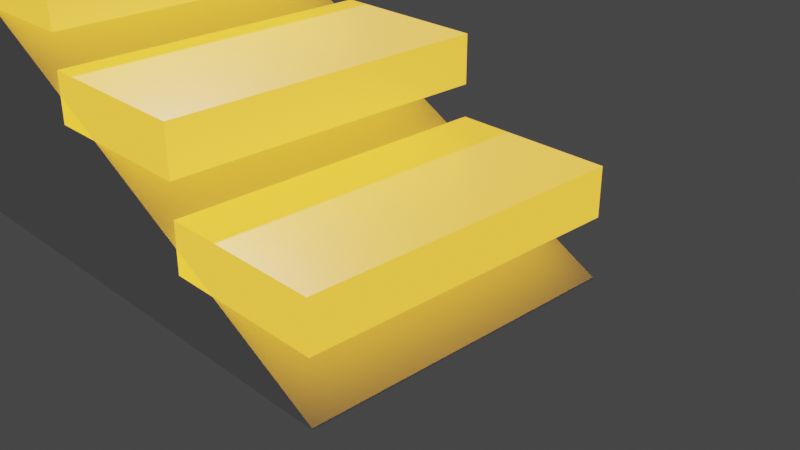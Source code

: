 # Source: staircase.blend  (saved by Blender 2.80.74; exported with 4.5.12 LTS)
import bpy
from mathutils import Matrix  # noqa: F401  (used for matrix-valued properties, if any)

bpy.ops.wm.read_factory_settings(use_empty=True)
scene = bpy.context.scene
scene.name = 'Scene'

# ---- collections
col_collection = bpy.data.collections.new('Collection'); scene.collection.children.link(col_collection)

# ---- materials (node trees are filled in below, after node groups)
mat_material = bpy.data.materials.new('Material')
mat_material.alpha_threshold = 0.0
mat_material.use_transparent_shadow = False
mat_material.line_color = (0.0, 0.0, 0.0, 1.0)
mat_material_004 = bpy.data.materials.new('Material.004')
mat_material_004.alpha_threshold = 0.0
mat_material_004.use_transparent_shadow = False
mat_material_004.line_color = (0.0, 0.0, 0.0, 1.0)
mat_material_005 = bpy.data.materials.new('Material.005')
mat_material_005.alpha_threshold = 0.0
mat_material_005.use_transparent_shadow = False
mat_material_005.line_color = (0.0, 0.0, 0.0, 1.0)
mat_material_006 = bpy.data.materials.new('Material.006')
mat_material_006.alpha_threshold = 0.0
mat_material_006.use_transparent_shadow = False
mat_material_006.line_color = (0.0, 0.0, 0.0, 1.0)
mat_material_007 = bpy.data.materials.new('Material.007')
mat_material_007.alpha_threshold = 0.0
mat_material_007.use_transparent_shadow = False
mat_material_007.line_color = (0.0, 0.0, 0.0, 1.0)
mat_material_008 = bpy.data.materials.new('Material.008')
mat_material_008.alpha_threshold = 0.0
mat_material_008.use_transparent_shadow = False
mat_material_008.line_color = (0.0, 0.0, 0.0, 1.0)
mat_material_009 = bpy.data.materials.new('Material.009')
mat_material_009.alpha_threshold = 0.0
mat_material_009.use_transparent_shadow = False
mat_material_009.line_color = (0.0, 0.0, 0.0, 1.0)
mat_material_010 = bpy.data.materials.new('Material.010')
mat_material_010.alpha_threshold = 0.0
mat_material_010.use_transparent_shadow = False
mat_material_010.line_color = (0.0, 0.0, 0.0, 1.0)
mat_material_011 = bpy.data.materials.new('Material.011')
mat_material_011.alpha_threshold = 0.0
mat_material_011.use_transparent_shadow = False
mat_material_011.line_color = (0.0, 0.0, 0.0, 1.0)
mat_material_012 = bpy.data.materials.new('Material.012')
mat_material_012.alpha_threshold = 0.0
mat_material_012.use_transparent_shadow = False
mat_material_012.line_color = (0.0, 0.0, 0.0, 1.0)
mat_material_013 = bpy.data.materials.new('Material.013')
mat_material_013.alpha_threshold = 0.0
mat_material_013.use_transparent_shadow = False
mat_material_013.line_color = (0.0, 0.0, 0.0, 1.0)

# ---- material node trees
mat_material.use_nodes = True; mat_material.node_tree.nodes.clear()
_N = mat_material.node_tree.nodes; _L = mat_material.node_tree.links
n0 = _N.new('ShaderNodeBsdfPrincipled'); n0.name = 'Principled BSDF'; n0.location = (10, 300)
n0.distribution = 'GGX'
n0.subsurface_method = 'BURLEY'
n0.inputs[0].default_value = (0.7938, 0.8, 0.7684, 1.0)
n0.inputs[1].default_value = 0.7091
n0.inputs[2].default_value = 0.4
n0.inputs[3].default_value = 1.45
n0.inputs[27].default_value = (0.0, 0.0, 0.0, 1.0)
n0.inputs[28].default_value = 1.0
n1 = _N.new('ShaderNodeEmission'); n1.name = 'Emission'; n1.location = (342, 66)
n1.inputs[0].default_value = (1.0, 0.4628, 0.02551, 1.0)
n1.inputs[1].default_value = 3.0
n2 = _N.new('ShaderNodeOutputMaterial'); n2.name = 'Material Output'; n2.location = (649, 300)
n3 = _N.new('ShaderNodeMixShader'); n3.name = 'Mix Shader'; n3.location = (434, 296)
_L.new(n0.outputs[0], n3.inputs[1])
_L.new(n3.outputs[0], n2.inputs[0])
_L.new(n1.outputs[0], n3.inputs[2])
n2.is_active_output = True
mat_material_004.use_nodes = True; mat_material_004.node_tree.nodes.clear()
_N = mat_material_004.node_tree.nodes; _L = mat_material_004.node_tree.links
n0 = _N.new('ShaderNodeBsdfPrincipled'); n0.name = 'Principled BSDF'; n0.location = (10, 300)
n0.distribution = 'GGX'
n0.subsurface_method = 'BURLEY'
n0.inputs[0].default_value = (0.7938, 0.8, 0.7684, 1.0)
n0.inputs[1].default_value = 0.7091
n0.inputs[2].default_value = 0.4
n0.inputs[3].default_value = 1.45
n0.inputs[27].default_value = (0.0, 0.0, 0.0, 1.0)
n0.inputs[28].default_value = 1.0
n1 = _N.new('ShaderNodeEmission'); n1.name = 'Emission'; n1.location = (342, 66)
n1.inputs[0].default_value = (1.0, 0.4628, 0.02551, 1.0)
n1.inputs[1].default_value = 3.0
n2 = _N.new('ShaderNodeOutputMaterial'); n2.name = 'Material Output'; n2.location = (649, 300)
n3 = _N.new('ShaderNodeMixShader'); n3.name = 'Mix Shader'; n3.location = (434, 296)
_L.new(n0.outputs[0], n3.inputs[1])
_L.new(n3.outputs[0], n2.inputs[0])
_L.new(n1.outputs[0], n3.inputs[2])
n2.is_active_output = True
mat_material_005.use_nodes = True; mat_material_005.node_tree.nodes.clear()
_N = mat_material_005.node_tree.nodes; _L = mat_material_005.node_tree.links
n0 = _N.new('ShaderNodeBsdfPrincipled'); n0.name = 'Principled BSDF'; n0.location = (10, 300)
n0.distribution = 'GGX'
n0.subsurface_method = 'BURLEY'
n0.inputs[0].default_value = (0.7938, 0.8, 0.7684, 1.0)
n0.inputs[1].default_value = 0.7091
n0.inputs[2].default_value = 0.4
n0.inputs[3].default_value = 1.45
n0.inputs[27].default_value = (0.0, 0.0, 0.0, 1.0)
n0.inputs[28].default_value = 1.0
n1 = _N.new('ShaderNodeEmission'); n1.name = 'Emission'; n1.location = (342, 66)
n1.inputs[0].default_value = (1.0, 0.4628, 0.02551, 1.0)
n1.inputs[1].default_value = 3.0
n2 = _N.new('ShaderNodeOutputMaterial'); n2.name = 'Material Output'; n2.location = (649, 300)
n3 = _N.new('ShaderNodeMixShader'); n3.name = 'Mix Shader'; n3.location = (434, 296)
_L.new(n0.outputs[0], n3.inputs[1])
_L.new(n3.outputs[0], n2.inputs[0])
_L.new(n1.outputs[0], n3.inputs[2])
n2.is_active_output = True
mat_material_006.use_nodes = True; mat_material_006.node_tree.nodes.clear()
_N = mat_material_006.node_tree.nodes; _L = mat_material_006.node_tree.links
n0 = _N.new('ShaderNodeBsdfPrincipled'); n0.name = 'Principled BSDF'; n0.location = (10, 300)
n0.distribution = 'GGX'
n0.subsurface_method = 'BURLEY'
n0.inputs[0].default_value = (0.7938, 0.8, 0.7684, 1.0)
n0.inputs[1].default_value = 0.7091
n0.inputs[2].default_value = 0.4
n0.inputs[3].default_value = 1.45
n0.inputs[27].default_value = (0.0, 0.0, 0.0, 1.0)
n0.inputs[28].default_value = 1.0
n1 = _N.new('ShaderNodeEmission'); n1.name = 'Emission'; n1.location = (342, 66)
n1.inputs[0].default_value = (1.0, 0.4628, 0.02551, 1.0)
n1.inputs[1].default_value = 3.0
n2 = _N.new('ShaderNodeOutputMaterial'); n2.name = 'Material Output'; n2.location = (649, 300)
n3 = _N.new('ShaderNodeMixShader'); n3.name = 'Mix Shader'; n3.location = (434, 296)
_L.new(n0.outputs[0], n3.inputs[1])
_L.new(n3.outputs[0], n2.inputs[0])
_L.new(n1.outputs[0], n3.inputs[2])
n2.is_active_output = True
mat_material_007.use_nodes = True; mat_material_007.node_tree.nodes.clear()
_N = mat_material_007.node_tree.nodes; _L = mat_material_007.node_tree.links
n0 = _N.new('ShaderNodeBsdfPrincipled'); n0.name = 'Principled BSDF'; n0.location = (10, 300)
n0.distribution = 'GGX'
n0.subsurface_method = 'BURLEY'
n0.inputs[0].default_value = (0.7938, 0.8, 0.7684, 1.0)
n0.inputs[1].default_value = 0.7091
n0.inputs[2].default_value = 0.4
n0.inputs[3].default_value = 1.45
n0.inputs[27].default_value = (0.0, 0.0, 0.0, 1.0)
n0.inputs[28].default_value = 1.0
n1 = _N.new('ShaderNodeEmission'); n1.name = 'Emission'; n1.location = (342, 66)
n1.inputs[0].default_value = (1.0, 0.4628, 0.02551, 1.0)
n1.inputs[1].default_value = 3.0
n2 = _N.new('ShaderNodeOutputMaterial'); n2.name = 'Material Output'; n2.location = (649, 300)
n3 = _N.new('ShaderNodeMixShader'); n3.name = 'Mix Shader'; n3.location = (434, 296)
_L.new(n0.outputs[0], n3.inputs[1])
_L.new(n3.outputs[0], n2.inputs[0])
_L.new(n1.outputs[0], n3.inputs[2])
n2.is_active_output = True
mat_material_008.use_nodes = True; mat_material_008.node_tree.nodes.clear()
_N = mat_material_008.node_tree.nodes; _L = mat_material_008.node_tree.links
n0 = _N.new('ShaderNodeBsdfPrincipled'); n0.name = 'Principled BSDF'; n0.location = (10, 300)
n0.distribution = 'GGX'
n0.subsurface_method = 'BURLEY'
n0.inputs[0].default_value = (0.7938, 0.8, 0.7684, 1.0)
n0.inputs[1].default_value = 0.7091
n0.inputs[2].default_value = 0.4
n0.inputs[3].default_value = 1.45
n0.inputs[27].default_value = (0.0, 0.0, 0.0, 1.0)
n0.inputs[28].default_value = 1.0
n1 = _N.new('ShaderNodeEmission'); n1.name = 'Emission'; n1.location = (342, 66)
n1.inputs[0].default_value = (1.0, 0.4628, 0.02551, 1.0)
n1.inputs[1].default_value = 3.0
n2 = _N.new('ShaderNodeOutputMaterial'); n2.name = 'Material Output'; n2.location = (649, 300)
n3 = _N.new('ShaderNodeMixShader'); n3.name = 'Mix Shader'; n3.location = (434, 296)
_L.new(n0.outputs[0], n3.inputs[1])
_L.new(n3.outputs[0], n2.inputs[0])
_L.new(n1.outputs[0], n3.inputs[2])
n2.is_active_output = True
mat_material_009.use_nodes = True; mat_material_009.node_tree.nodes.clear()
_N = mat_material_009.node_tree.nodes; _L = mat_material_009.node_tree.links
n0 = _N.new('ShaderNodeBsdfPrincipled'); n0.name = 'Principled BSDF'; n0.location = (10, 300)
n0.distribution = 'GGX'
n0.subsurface_method = 'BURLEY'
n0.inputs[0].default_value = (0.7938, 0.8, 0.7684, 1.0)
n0.inputs[1].default_value = 0.7091
n0.inputs[2].default_value = 0.4
n0.inputs[3].default_value = 1.45
n0.inputs[27].default_value = (0.0, 0.0, 0.0, 1.0)
n0.inputs[28].default_value = 1.0
n1 = _N.new('ShaderNodeEmission'); n1.name = 'Emission'; n1.location = (342, 66)
n1.inputs[0].default_value = (1.0, 0.4628, 0.02551, 1.0)
n1.inputs[1].default_value = 3.0
n2 = _N.new('ShaderNodeOutputMaterial'); n2.name = 'Material Output'; n2.location = (649, 300)
n3 = _N.new('ShaderNodeMixShader'); n3.name = 'Mix Shader'; n3.location = (434, 296)
_L.new(n0.outputs[0], n3.inputs[1])
_L.new(n3.outputs[0], n2.inputs[0])
_L.new(n1.outputs[0], n3.inputs[2])
n2.is_active_output = True
mat_material_010.use_nodes = True; mat_material_010.node_tree.nodes.clear()
_N = mat_material_010.node_tree.nodes; _L = mat_material_010.node_tree.links
n0 = _N.new('ShaderNodeBsdfPrincipled'); n0.name = 'Principled BSDF'; n0.location = (10, 300)
n0.distribution = 'GGX'
n0.subsurface_method = 'BURLEY'
n0.inputs[0].default_value = (0.7938, 0.8, 0.7684, 1.0)
n0.inputs[1].default_value = 0.7091
n0.inputs[2].default_value = 0.4
n0.inputs[3].default_value = 1.45
n0.inputs[27].default_value = (0.0, 0.0, 0.0, 1.0)
n0.inputs[28].default_value = 1.0
n1 = _N.new('ShaderNodeEmission'); n1.name = 'Emission'; n1.location = (342, 66)
n1.inputs[0].default_value = (1.0, 0.4628, 0.02551, 1.0)
n1.inputs[1].default_value = 3.0
n2 = _N.new('ShaderNodeOutputMaterial'); n2.name = 'Material Output'; n2.location = (649, 300)
n3 = _N.new('ShaderNodeMixShader'); n3.name = 'Mix Shader'; n3.location = (434, 296)
_L.new(n0.outputs[0], n3.inputs[1])
_L.new(n3.outputs[0], n2.inputs[0])
_L.new(n1.outputs[0], n3.inputs[2])
n2.is_active_output = True
mat_material_011.use_nodes = True; mat_material_011.node_tree.nodes.clear()
_N = mat_material_011.node_tree.nodes; _L = mat_material_011.node_tree.links
n0 = _N.new('ShaderNodeBsdfPrincipled'); n0.name = 'Principled BSDF'; n0.location = (10, 300)
n0.distribution = 'GGX'
n0.subsurface_method = 'BURLEY'
n0.inputs[0].default_value = (0.7938, 0.8, 0.7684, 1.0)
n0.inputs[1].default_value = 0.7091
n0.inputs[2].default_value = 0.4
n0.inputs[3].default_value = 1.45
n0.inputs[27].default_value = (0.0, 0.0, 0.0, 1.0)
n0.inputs[28].default_value = 1.0
n1 = _N.new('ShaderNodeEmission'); n1.name = 'Emission'; n1.location = (342, 66)
n1.inputs[0].default_value = (1.0, 0.4628, 0.02551, 1.0)
n1.inputs[1].default_value = 3.0
n2 = _N.new('ShaderNodeOutputMaterial'); n2.name = 'Material Output'; n2.location = (649, 300)
n3 = _N.new('ShaderNodeMixShader'); n3.name = 'Mix Shader'; n3.location = (434, 296)
_L.new(n0.outputs[0], n3.inputs[1])
_L.new(n3.outputs[0], n2.inputs[0])
_L.new(n1.outputs[0], n3.inputs[2])
n2.is_active_output = True
mat_material_012.use_nodes = True; mat_material_012.node_tree.nodes.clear()
_N = mat_material_012.node_tree.nodes; _L = mat_material_012.node_tree.links
n0 = _N.new('ShaderNodeBsdfPrincipled'); n0.name = 'Principled BSDF'; n0.location = (10, 300)
n0.distribution = 'GGX'
n0.subsurface_method = 'BURLEY'
n0.inputs[0].default_value = (0.7938, 0.8, 0.7684, 1.0)
n0.inputs[1].default_value = 0.7091
n0.inputs[2].default_value = 0.4
n0.inputs[3].default_value = 1.45
n0.inputs[27].default_value = (0.0, 0.0, 0.0, 1.0)
n0.inputs[28].default_value = 1.0
n1 = _N.new('ShaderNodeEmission'); n1.name = 'Emission'; n1.location = (342, 66)
n1.inputs[0].default_value = (1.0, 0.4628, 0.02551, 1.0)
n1.inputs[1].default_value = 3.0
n2 = _N.new('ShaderNodeOutputMaterial'); n2.name = 'Material Output'; n2.location = (649, 300)
n3 = _N.new('ShaderNodeMixShader'); n3.name = 'Mix Shader'; n3.location = (434, 296)
_L.new(n0.outputs[0], n3.inputs[1])
_L.new(n3.outputs[0], n2.inputs[0])
_L.new(n1.outputs[0], n3.inputs[2])
n2.is_active_output = True
mat_material_013.use_nodes = True; mat_material_013.node_tree.nodes.clear()
_N = mat_material_013.node_tree.nodes; _L = mat_material_013.node_tree.links
n0 = _N.new('ShaderNodeBsdfPrincipled'); n0.name = 'Principled BSDF'; n0.location = (10, 300)
n0.distribution = 'GGX'
n0.subsurface_method = 'BURLEY'
n0.inputs[0].default_value = (0.7938, 0.8, 0.7684, 1.0)
n0.inputs[1].default_value = 0.7091
n0.inputs[2].default_value = 0.4
n0.inputs[3].default_value = 1.45
n0.inputs[27].default_value = (0.0, 0.0, 0.0, 1.0)
n0.inputs[28].default_value = 1.0
n1 = _N.new('ShaderNodeEmission'); n1.name = 'Emission'; n1.location = (342, 66)
n1.inputs[0].default_value = (1.0, 0.4628, 0.02551, 1.0)
n1.inputs[1].default_value = 3.0
n2 = _N.new('ShaderNodeOutputMaterial'); n2.name = 'Material Output'; n2.location = (649, 300)
n3 = _N.new('ShaderNodeMixShader'); n3.name = 'Mix Shader'; n3.location = (434, 296)
_L.new(n0.outputs[0], n3.inputs[1])
_L.new(n3.outputs[0], n2.inputs[0])
_L.new(n1.outputs[0], n3.inputs[2])
n2.is_active_output = True

# ---- world
world_world = bpy.data.worlds.new('World'); scene.world = world_world
world_world.use_nodes = True; world_world.node_tree.nodes.clear()
_N = world_world.node_tree.nodes; _L = world_world.node_tree.links
n0 = _N.new('ShaderNodeOutputWorld'); n0.name = 'World Output'; n0.location = (300, 300)
n1 = _N.new('ShaderNodeBackground'); n1.name = 'Background'; n1.location = (10, 300)
n1.inputs[0].default_value = (0.05088, 0.05088, 0.05088, 1.0)
_L.new(n1.outputs[0], n0.inputs[0])
n0.is_active_output = True
world_world.color = (0.05088, 0.05088, 0.05088)
world_world.use_sun_shadow = False
world_world.sun_shadow_jitter_overblur = 0.0

# ---- cameras
cam_camera = bpy.data.cameras.new('Camera')
cam_camera.clip_end = 100.0
cam_camera.ortho_scale = 7.314

# ---- lights
light_light = bpy.data.lights.new('Light', 'POINT')
light_light.transmission_factor = 0.0
light_light.energy = 1000.0
light_light.shadow_soft_size = 0.1
light_light.shadow_maximum_resolution = 0.006
light_light.use_absolute_resolution = True

# ---- meshes
me_cube = bpy.data.meshes.new('Cube')
me_cube.from_pydata([(1.0, 1.0, 1.0), (1.0, 1.0, -1.0), (1.0, -1.0, 1.0), (1.0, -1.0, -1.0), (-1.0, 1.0, 1.0), (-1.0, 1.0, -1.0), (-1.0, -1.0, 1.0), (-1.0, -1.0, -1.0)], [], [(0, 4, 6, 2), (3, 2, 6, 7), (7, 6, 4, 5), (5, 1, 3, 7), (1, 0, 2, 3), (5, 4, 0, 1)])
_uv = me_cube.uv_layers.new(name='UVMap')
_uv.uv.foreach_set('vector', [0.375, 0.0, 0.625, 0.0, 0.625, 0.25, 0.375, 0.25, 0.375, 0.25, 0.625, 0.25, 0.625, 0.5, 0.375, 0.5, 0.375, 0.5, 0.625, 0.5, 0.625, 0.75, 0.375, 0.75, 0.375, 0.75, 0.625, 0.75, 0.625, 1.0, 0.375, 1.0, 0.125, 0.5, 0.375, 0.5, 0.375, 0.75, 0.125, 0.75, 0.625, 0.5, 0.875, 0.5, 0.875, 0.75, 0.625, 0.75])
me_cube.materials.append(mat_material)
me_cube.use_remesh_preserve_volume = False
me_cube.use_remesh_preserve_attributes = False
me_cube.use_mirror_vertex_groups = False
me_cube.update()
me_cube_004 = bpy.data.meshes.new('Cube.004')
me_cube_004.from_pydata([(1.0, 1.0, 1.0), (1.0, 1.0, -1.0), (1.0, -1.0, 1.0), (1.0, -1.0, -1.0), (-1.0, 1.0, 1.0), (-1.0, 1.0, -1.0), (-1.0, -1.0, 1.0), (-1.0, -1.0, -1.0)], [], [(0, 4, 6, 2), (3, 2, 6, 7), (7, 6, 4, 5), (5, 1, 3, 7), (1, 0, 2, 3), (5, 4, 0, 1)])
_uv = me_cube_004.uv_layers.new(name='UVMap')
_uv.uv.foreach_set('vector', [0.375, 0.0, 0.625, 0.0, 0.625, 0.25, 0.375, 0.25, 0.375, 0.25, 0.625, 0.25, 0.625, 0.5, 0.375, 0.5, 0.375, 0.5, 0.625, 0.5, 0.625, 0.75, 0.375, 0.75, 0.375, 0.75, 0.625, 0.75, 0.625, 1.0, 0.375, 1.0, 0.125, 0.5, 0.375, 0.5, 0.375, 0.75, 0.125, 0.75, 0.625, 0.5, 0.875, 0.5, 0.875, 0.75, 0.625, 0.75])
me_cube_004.materials.append(mat_material_004)
me_cube_004.use_remesh_preserve_volume = False
me_cube_004.use_remesh_preserve_attributes = False
me_cube_004.use_mirror_vertex_groups = False
me_cube_004.update()
me_cube_005 = bpy.data.meshes.new('Cube.005')
me_cube_005.from_pydata([(1.0, 1.0, 1.0), (1.0, 1.0, -1.0), (1.0, -1.0, 1.0), (1.0, -1.0, -1.0), (-1.0, 1.0, 1.0), (-1.0, 1.0, -1.0), (-1.0, -1.0, 1.0), (-1.0, -1.0, -1.0)], [], [(0, 4, 6, 2), (3, 2, 6, 7), (7, 6, 4, 5), (5, 1, 3, 7), (1, 0, 2, 3), (5, 4, 0, 1)])
_uv = me_cube_005.uv_layers.new(name='UVMap')
_uv.uv.foreach_set('vector', [0.375, 0.0, 0.625, 0.0, 0.625, 0.25, 0.375, 0.25, 0.375, 0.25, 0.625, 0.25, 0.625, 0.5, 0.375, 0.5, 0.375, 0.5, 0.625, 0.5, 0.625, 0.75, 0.375, 0.75, 0.375, 0.75, 0.625, 0.75, 0.625, 1.0, 0.375, 1.0, 0.125, 0.5, 0.375, 0.5, 0.375, 0.75, 0.125, 0.75, 0.625, 0.5, 0.875, 0.5, 0.875, 0.75, 0.625, 0.75])
me_cube_005.materials.append(mat_material_005)
me_cube_005.use_remesh_preserve_volume = False
me_cube_005.use_remesh_preserve_attributes = False
me_cube_005.use_mirror_vertex_groups = False
me_cube_005.update()
me_cube_006 = bpy.data.meshes.new('Cube.006')
me_cube_006.from_pydata([(1.0, 1.0, 1.0), (1.0, 1.0, -1.0), (1.0, -1.0, 1.0), (1.0, -1.0, -1.0), (-1.0, 1.0, 1.0), (-1.0, 1.0, -1.0), (-1.0, -1.0, 1.0), (-1.0, -1.0, -1.0)], [], [(0, 4, 6, 2), (3, 2, 6, 7), (7, 6, 4, 5), (5, 1, 3, 7), (1, 0, 2, 3), (5, 4, 0, 1)])
_uv = me_cube_006.uv_layers.new(name='UVMap')
_uv.uv.foreach_set('vector', [0.375, 0.0, 0.625, 0.0, 0.625, 0.25, 0.375, 0.25, 0.375, 0.25, 0.625, 0.25, 0.625, 0.5, 0.375, 0.5, 0.375, 0.5, 0.625, 0.5, 0.625, 0.75, 0.375, 0.75, 0.375, 0.75, 0.625, 0.75, 0.625, 1.0, 0.375, 1.0, 0.125, 0.5, 0.375, 0.5, 0.375, 0.75, 0.125, 0.75, 0.625, 0.5, 0.875, 0.5, 0.875, 0.75, 0.625, 0.75])
me_cube_006.materials.append(mat_material_006)
me_cube_006.use_remesh_preserve_volume = False
me_cube_006.use_remesh_preserve_attributes = False
me_cube_006.use_mirror_vertex_groups = False
me_cube_006.update()
me_cube_007 = bpy.data.meshes.new('Cube.007')
me_cube_007.from_pydata([(1.0, 1.0, 1.0), (1.0, 1.0, -1.0), (1.0, -1.0, 1.0), (1.0, -1.0, -1.0), (-1.0, 1.0, 1.0), (-1.0, 1.0, -1.0), (-1.0, -1.0, 1.0), (-1.0, -1.0, -1.0)], [], [(0, 4, 6, 2), (3, 2, 6, 7), (7, 6, 4, 5), (5, 1, 3, 7), (1, 0, 2, 3), (5, 4, 0, 1)])
_uv = me_cube_007.uv_layers.new(name='UVMap')
_uv.uv.foreach_set('vector', [0.375, 0.0, 0.625, 0.0, 0.625, 0.25, 0.375, 0.25, 0.375, 0.25, 0.625, 0.25, 0.625, 0.5, 0.375, 0.5, 0.375, 0.5, 0.625, 0.5, 0.625, 0.75, 0.375, 0.75, 0.375, 0.75, 0.625, 0.75, 0.625, 1.0, 0.375, 1.0, 0.125, 0.5, 0.375, 0.5, 0.375, 0.75, 0.125, 0.75, 0.625, 0.5, 0.875, 0.5, 0.875, 0.75, 0.625, 0.75])
me_cube_007.materials.append(mat_material_007)
me_cube_007.use_remesh_preserve_volume = False
me_cube_007.use_remesh_preserve_attributes = False
me_cube_007.use_mirror_vertex_groups = False
me_cube_007.update()
me_cube_008 = bpy.data.meshes.new('Cube.008')
me_cube_008.from_pydata([(1.0, 1.0, 1.0), (1.0, 1.0, -1.0), (1.0, -1.0, 1.0), (1.0, -1.0, -1.0), (-1.0, 1.0, 1.0), (-1.0, 1.0, -1.0), (-1.0, -1.0, 1.0), (-1.0, -1.0, -1.0)], [], [(0, 4, 6, 2), (3, 2, 6, 7), (7, 6, 4, 5), (5, 1, 3, 7), (1, 0, 2, 3), (5, 4, 0, 1)])
_uv = me_cube_008.uv_layers.new(name='UVMap')
_uv.uv.foreach_set('vector', [0.375, 0.0, 0.625, 0.0, 0.625, 0.25, 0.375, 0.25, 0.375, 0.25, 0.625, 0.25, 0.625, 0.5, 0.375, 0.5, 0.375, 0.5, 0.625, 0.5, 0.625, 0.75, 0.375, 0.75, 0.375, 0.75, 0.625, 0.75, 0.625, 1.0, 0.375, 1.0, 0.125, 0.5, 0.375, 0.5, 0.375, 0.75, 0.125, 0.75, 0.625, 0.5, 0.875, 0.5, 0.875, 0.75, 0.625, 0.75])
me_cube_008.materials.append(mat_material_008)
me_cube_008.use_remesh_preserve_volume = False
me_cube_008.use_remesh_preserve_attributes = False
me_cube_008.use_mirror_vertex_groups = False
me_cube_008.update()
me_cube_009 = bpy.data.meshes.new('Cube.009')
me_cube_009.from_pydata([(1.0, 1.0, 1.0), (1.0, 1.0, -1.0), (1.0, -1.0, 1.0), (1.0, -1.0, -1.0), (-1.0, 1.0, 1.0), (-1.0, 1.0, -1.0), (-1.0, -1.0, 1.0), (-1.0, -1.0, -1.0)], [], [(0, 4, 6, 2), (3, 2, 6, 7), (7, 6, 4, 5), (5, 1, 3, 7), (1, 0, 2, 3), (5, 4, 0, 1)])
_uv = me_cube_009.uv_layers.new(name='UVMap')
_uv.uv.foreach_set('vector', [0.375, 0.0, 0.625, 0.0, 0.625, 0.25, 0.375, 0.25, 0.375, 0.25, 0.625, 0.25, 0.625, 0.5, 0.375, 0.5, 0.375, 0.5, 0.625, 0.5, 0.625, 0.75, 0.375, 0.75, 0.375, 0.75, 0.625, 0.75, 0.625, 1.0, 0.375, 1.0, 0.125, 0.5, 0.375, 0.5, 0.375, 0.75, 0.125, 0.75, 0.625, 0.5, 0.875, 0.5, 0.875, 0.75, 0.625, 0.75])
me_cube_009.materials.append(mat_material_009)
me_cube_009.use_remesh_preserve_volume = False
me_cube_009.use_remesh_preserve_attributes = False
me_cube_009.use_mirror_vertex_groups = False
me_cube_009.update()
me_cube_010 = bpy.data.meshes.new('Cube.010')
me_cube_010.from_pydata([(1.0, 1.0, 1.0), (1.0, 1.0, -1.0), (1.0, -1.0, 1.0), (1.0, -1.0, -1.0), (-1.0, 1.0, 1.0), (-1.0, 1.0, -1.0), (-1.0, -1.0, 1.0), (-1.0, -1.0, -1.0)], [], [(0, 4, 6, 2), (3, 2, 6, 7), (7, 6, 4, 5), (5, 1, 3, 7), (1, 0, 2, 3), (5, 4, 0, 1)])
_uv = me_cube_010.uv_layers.new(name='UVMap')
_uv.uv.foreach_set('vector', [0.375, 0.0, 0.625, 0.0, 0.625, 0.25, 0.375, 0.25, 0.375, 0.25, 0.625, 0.25, 0.625, 0.5, 0.375, 0.5, 0.375, 0.5, 0.625, 0.5, 0.625, 0.75, 0.375, 0.75, 0.375, 0.75, 0.625, 0.75, 0.625, 1.0, 0.375, 1.0, 0.125, 0.5, 0.375, 0.5, 0.375, 0.75, 0.125, 0.75, 0.625, 0.5, 0.875, 0.5, 0.875, 0.75, 0.625, 0.75])
me_cube_010.materials.append(mat_material_010)
me_cube_010.use_remesh_preserve_volume = False
me_cube_010.use_remesh_preserve_attributes = False
me_cube_010.use_mirror_vertex_groups = False
me_cube_010.update()
me_cube_011 = bpy.data.meshes.new('Cube.011')
me_cube_011.from_pydata([(1.0, 1.0, 1.0), (1.0, 1.0, -1.0), (1.0, -1.0, 1.0), (1.0, -1.0, -1.0), (-1.0, 1.0, 1.0), (-1.0, 1.0, -1.0), (-1.0, -1.0, 1.0), (-1.0, -1.0, -1.0)], [], [(0, 4, 6, 2), (3, 2, 6, 7), (7, 6, 4, 5), (5, 1, 3, 7), (1, 0, 2, 3), (5, 4, 0, 1)])
_uv = me_cube_011.uv_layers.new(name='UVMap')
_uv.uv.foreach_set('vector', [0.375, 0.0, 0.625, 0.0, 0.625, 0.25, 0.375, 0.25, 0.375, 0.25, 0.625, 0.25, 0.625, 0.5, 0.375, 0.5, 0.375, 0.5, 0.625, 0.5, 0.625, 0.75, 0.375, 0.75, 0.375, 0.75, 0.625, 0.75, 0.625, 1.0, 0.375, 1.0, 0.125, 0.5, 0.375, 0.5, 0.375, 0.75, 0.125, 0.75, 0.625, 0.5, 0.875, 0.5, 0.875, 0.75, 0.625, 0.75])
me_cube_011.materials.append(mat_material_011)
me_cube_011.use_remesh_preserve_volume = False
me_cube_011.use_remesh_preserve_attributes = False
me_cube_011.use_mirror_vertex_groups = False
me_cube_011.update()
me_cube_012 = bpy.data.meshes.new('Cube.012')
me_cube_012.from_pydata([(1.0, 1.0, 1.0), (1.0, 1.0, -1.0), (1.0, -1.0, 1.0), (1.0, -1.0, -1.0), (-1.0, 1.0, 1.0), (-1.0, 1.0, -1.0), (-1.0, -1.0, 1.0), (-1.0, -1.0, -1.0)], [], [(0, 4, 6, 2), (3, 2, 6, 7), (7, 6, 4, 5), (5, 1, 3, 7), (1, 0, 2, 3), (5, 4, 0, 1)])
_uv = me_cube_012.uv_layers.new(name='UVMap')
_uv.uv.foreach_set('vector', [0.375, 0.0, 0.625, 0.0, 0.625, 0.25, 0.375, 0.25, 0.375, 0.25, 0.625, 0.25, 0.625, 0.5, 0.375, 0.5, 0.375, 0.5, 0.625, 0.5, 0.625, 0.75, 0.375, 0.75, 0.375, 0.75, 0.625, 0.75, 0.625, 1.0, 0.375, 1.0, 0.125, 0.5, 0.375, 0.5, 0.375, 0.75, 0.125, 0.75, 0.625, 0.5, 0.875, 0.5, 0.875, 0.75, 0.625, 0.75])
me_cube_012.materials.append(mat_material_012)
me_cube_012.use_remesh_preserve_volume = False
me_cube_012.use_remesh_preserve_attributes = False
me_cube_012.use_mirror_vertex_groups = False
me_cube_012.update()
me_cube_013 = bpy.data.meshes.new('Cube.013')
me_cube_013.from_pydata([(1.0, 1.0, 1.0), (1.0, 1.0, -1.0), (1.0, -1.0, 1.0), (1.0, -1.0, -1.0), (-1.0, 1.0, 1.0), (-1.0, 1.0, -1.0), (-1.0, -1.0, 1.0), (-1.0, -1.0, -1.0)], [], [(0, 4, 6, 2), (3, 2, 6, 7), (7, 6, 4, 5), (5, 1, 3, 7), (1, 0, 2, 3), (5, 4, 0, 1)])
_uv = me_cube_013.uv_layers.new(name='UVMap')
_uv.uv.foreach_set('vector', [0.375, 0.0, 0.625, 0.0, 0.625, 0.25, 0.375, 0.25, 0.375, 0.25, 0.625, 0.25, 0.625, 0.5, 0.375, 0.5, 0.375, 0.5, 0.625, 0.5, 0.625, 0.75, 0.375, 0.75, 0.375, 0.75, 0.625, 0.75, 0.625, 1.0, 0.375, 1.0, 0.125, 0.5, 0.375, 0.5, 0.375, 0.75, 0.125, 0.75, 0.625, 0.5, 0.875, 0.5, 0.875, 0.75, 0.625, 0.75])
me_cube_013.materials.append(mat_material_013)
me_cube_013.use_remesh_preserve_volume = False
me_cube_013.use_remesh_preserve_attributes = False
me_cube_013.use_mirror_vertex_groups = False
me_cube_013.update()
me_cube_014 = bpy.data.meshes.new('Cube.014')
me_cube_014.from_pydata([(-1.0, -1.0, -1.0), (-1.0, -1.0, 10.33), (-1.0, 1.0, -1.0), (-1.0, 1.0, 10.33), (1.0, -1.0, -1.0), (1.0, -1.0, -0.9778), (1.0, 1.0, -1.0), (1.0, 1.0, -0.9778)], [], [(0, 1, 3, 2), (2, 3, 7, 6), (6, 7, 5, 4), (4, 5, 1, 0), (2, 6, 4, 0), (7, 3, 1, 5)])
_uv = me_cube_014.uv_layers.new(name='UVMap')
_uv.uv.foreach_set('vector', [0.375, 0.0, 0.625, 0.0, 0.625, 0.25, 0.375, 0.25, 0.375, 0.25, 0.625, 0.25, 0.625, 0.5, 0.375, 0.5, 0.375, 0.5, 0.625, 0.5, 0.625, 0.75, 0.375, 0.75, 0.375, 0.75, 0.625, 0.75, 0.625, 1.0, 0.375, 1.0, 0.125, 0.5, 0.375, 0.5, 0.375, 0.75, 0.125, 0.75, 0.625, 0.5, 0.875, 0.5, 0.875, 0.75, 0.625, 0.75])
me_cube_014.use_remesh_preserve_volume = False
me_cube_014.use_remesh_preserve_attributes = False
me_cube_014.use_mirror_vertex_groups = False
me_cube_014.update()

# ---- objects
ob_staircase5 = bpy.data.objects.new('Staircase5', me_cube)
ob_light = bpy.data.objects.new('Light', light_light)
ob_camera = bpy.data.objects.new('Camera', cam_camera)
ob_staircase3 = bpy.data.objects.new('Staircase3', me_cube_004)
ob_staircase1 = bpy.data.objects.new('Staircase1', me_cube_005)
ob_staircase2 = bpy.data.objects.new('Staircase2', me_cube_006)
ob_staircase0 = bpy.data.objects.new('Staircase0', me_cube_007)
ob_staircase4 = bpy.data.objects.new('Staircase4', me_cube_008)
ob_staircase6 = bpy.data.objects.new('Staircase6', me_cube_009)
ob_staircase7 = bpy.data.objects.new('Staircase7', me_cube_010)
ob_staircase8 = bpy.data.objects.new('Staircase8', me_cube_011)
ob_staircase9 = bpy.data.objects.new('Staircase9', me_cube_012)
ob_staircase10 = bpy.data.objects.new('Staircase10', me_cube_013)
ob_staircase_collider = bpy.data.objects.new('Staircase_collider', me_cube_014)

# ---- transforms, parenting, visibility, modifiers, constraints
ob_staircase5.location = (-10.0, 0.0, 5.0)
ob_staircase5.scale = (1.0, 2.0, 0.3)
ob_staircase5.lock_rotations_4d = False
ob_staircase5.empty_display_type = 'ARROWS'
ob_staircase5.lineart.crease_threshold = 0.0
ob_light.location = (-4.076, -0.08763, 5.904)
ob_light.rotation_euler = (0.6503, 0.05522, 1.866)
ob_light.lock_rotations_4d = False
ob_light.empty_display_type = 'ARROWS'
ob_light.color = (0.0, 0.0, 0.0, 0.0)
ob_light.lineart.crease_threshold = 0.0
ob_camera.location = (7.359, -6.926, 4.958)
ob_camera.rotation_euler = (1.109, 0.0, 0.8149)
ob_camera.lock_rotations_4d = False
ob_camera.empty_display_type = 'ARROWS'
ob_camera.color = (0.0, 0.0, 0.0, 0.0)
ob_camera.display_type = 'WIRE'
ob_camera.lineart.crease_threshold = 0.0
ob_staircase3.location = (-6.0, 0.0, 3.0)
ob_staircase3.scale = (1.0, 2.0, 0.3)
ob_staircase3.lock_rotations_4d = False
ob_staircase3.empty_display_type = 'ARROWS'
ob_staircase3.lineart.crease_threshold = 0.0
ob_staircase1.location = (-2.0, 0.0, 1.0)
ob_staircase1.scale = (1.0, 2.0, 0.3)
ob_staircase1.lock_rotations_4d = False
ob_staircase1.empty_display_type = 'ARROWS'
ob_staircase1.lineart.crease_threshold = 0.0
ob_staircase2.location = (-4.0, 0.0, 2.0)
ob_staircase2.scale = (1.0, 2.0, 0.3)
ob_staircase2.lock_rotations_4d = False
ob_staircase2.empty_display_type = 'ARROWS'
ob_staircase2.lineart.crease_threshold = 0.0
ob_staircase0.location = (0.0, 0.0, 0.0)
ob_staircase0.scale = (1.0, 2.0, 0.3)
ob_staircase0.lock_rotations_4d = False
ob_staircase0.empty_display_type = 'ARROWS'
ob_staircase0.lineart.crease_threshold = 0.0
ob_staircase4.location = (-8.0, 0.0, 4.0)
ob_staircase4.scale = (1.0, 2.0, 0.3)
ob_staircase4.lock_rotations_4d = False
ob_staircase4.empty_display_type = 'ARROWS'
ob_staircase4.lineart.crease_threshold = 0.0
ob_staircase6.location = (-12.0, 0.0, 6.0)
ob_staircase6.scale = (1.0, 2.0, 0.3)
ob_staircase6.lock_rotations_4d = False
ob_staircase6.empty_display_type = 'ARROWS'
ob_staircase6.lineart.crease_threshold = 0.0
ob_staircase7.location = (-14.0, 0.0, 7.0)
ob_staircase7.scale = (1.0, 2.0, 0.3)
ob_staircase7.lock_rotations_4d = False
ob_staircase7.empty_display_type = 'ARROWS'
ob_staircase7.lineart.crease_threshold = 0.0
ob_staircase8.location = (-16.0, 0.0, 8.0)
ob_staircase8.scale = (1.0, 2.0, 0.3)
ob_staircase8.lock_rotations_4d = False
ob_staircase8.empty_display_type = 'ARROWS'
ob_staircase8.lineart.crease_threshold = 0.0
ob_staircase9.location = (-18.0, 0.0, 9.0)
ob_staircase9.scale = (1.0, 2.0, 0.3)
ob_staircase9.lock_rotations_4d = False
ob_staircase9.empty_display_type = 'ARROWS'
ob_staircase9.lineart.crease_threshold = 0.0
ob_staircase10.location = (-20.0, 0.0, 10.0)
ob_staircase10.scale = (1.0, 2.0, 0.3)
ob_staircase10.lock_rotations_4d = False
ob_staircase10.empty_display_type = 'ARROWS'
ob_staircase10.lineart.crease_threshold = 0.0
ob_staircase_collider.location = (-10.0, 0.0, -0.06076)
ob_staircase_collider.scale = (11.0, 2.0, 1.0)
ob_staircase_collider.lineart.crease_threshold = 0.0

# ---- collection membership
col_collection.objects.link(ob_staircase5)
col_collection.objects.link(ob_light)
col_collection.objects.link(ob_camera)
col_collection.objects.link(ob_staircase3)
col_collection.objects.link(ob_staircase1)
col_collection.objects.link(ob_staircase2)
col_collection.objects.link(ob_staircase0)
col_collection.objects.link(ob_staircase4)
col_collection.objects.link(ob_staircase6)
col_collection.objects.link(ob_staircase7)
col_collection.objects.link(ob_staircase8)
col_collection.objects.link(ob_staircase9)
col_collection.objects.link(ob_staircase10)
col_collection.objects.link(ob_staircase_collider)

# ---- scene / render settings (as saved in the file)
scene.camera = ob_camera
scene.frame_start = 1; scene.frame_end = 250; scene.frame_set(1)
scene.render.engine = 'BLENDER_EEVEE_NEXT'
scene.cycles.use_denoising = False
scene.cycles.samples = 128
scene.cycles.sampling_pattern = 'TABULATED_SOBOL'
scene.cycles.use_adaptive_sampling = False
scene.cycles.use_light_tree = False
scene.view_settings.view_transform = 'Filmic'
bpy.context.view_layer.update()
